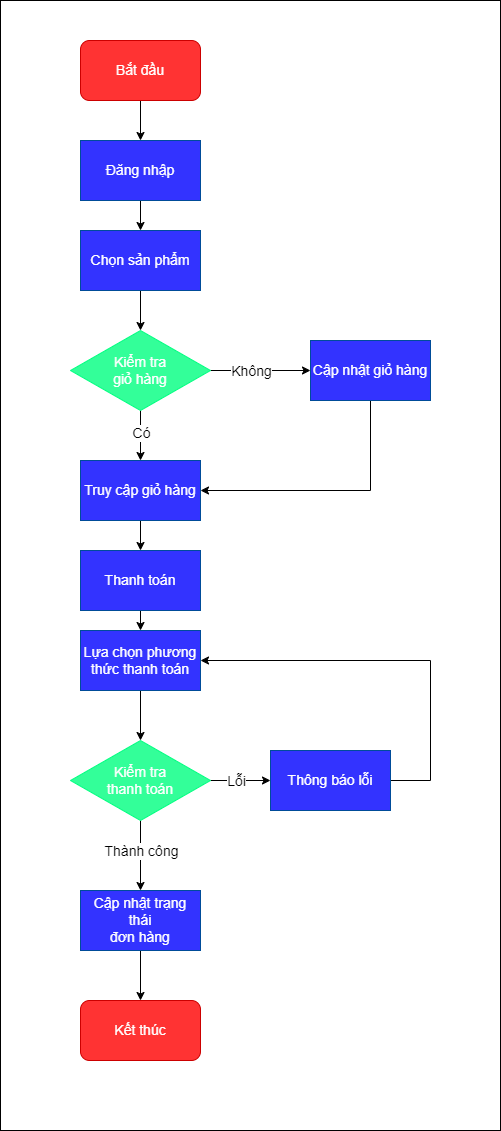

The diagram above was exported from draw.io. Its source (the exported page's mxGraphModel, read from the mxfile embedded in the PNG):
<mxGraphModel dx="933" dy="2061" grid="1" gridSize="10" guides="1" tooltips="1" connect="1" arrows="1" fold="1" page="1" pageScale="1" pageWidth="827" pageHeight="1169" math="0" shadow="0">
  <root>
    <mxCell id="0" />
    <mxCell id="1" parent="0" />
    <mxCell id="3wlFrJpjMllDJFcMGsjD-36" value="" style="rounded=0;whiteSpace=wrap;html=1;" vertex="1" parent="1">
      <mxGeometry x="930" y="-1090" width="500" height="1130" as="geometry" />
    </mxCell>
    <mxCell id="3wlFrJpjMllDJFcMGsjD-38" style="edgeStyle=orthogonalEdgeStyle;rounded=0;orthogonalLoop=1;jettySize=auto;html=1;exitX=0.5;exitY=1;exitDx=0;exitDy=0;entryX=0.5;entryY=0;entryDx=0;entryDy=0;fontSize=14;fontColor=#FFFFFF;" edge="1" parent="1" source="3wlFrJpjMllDJFcMGsjD-39" target="3wlFrJpjMllDJFcMGsjD-41">
      <mxGeometry relative="1" as="geometry" />
    </mxCell>
    <mxCell id="3wlFrJpjMllDJFcMGsjD-39" value="Bắt đầu" style="rounded=1;whiteSpace=wrap;html=1;fontSize=14;fillColor=#FF3333;strokeColor=#CC0000;fontColor=#FFFFFF;" vertex="1" parent="1">
      <mxGeometry x="1010" y="-1050" width="120" height="60" as="geometry" />
    </mxCell>
    <mxCell id="3wlFrJpjMllDJFcMGsjD-40" style="edgeStyle=orthogonalEdgeStyle;rounded=0;orthogonalLoop=1;jettySize=auto;html=1;exitX=0.5;exitY=1;exitDx=0;exitDy=0;entryX=0.5;entryY=0;entryDx=0;entryDy=0;fontSize=14;fontColor=#FFFFFF;" edge="1" parent="1" source="3wlFrJpjMllDJFcMGsjD-41" target="3wlFrJpjMllDJFcMGsjD-43">
      <mxGeometry relative="1" as="geometry" />
    </mxCell>
    <mxCell id="3wlFrJpjMllDJFcMGsjD-41" value="Đăng nhập" style="rounded=0;whiteSpace=wrap;html=1;fontSize=14;fillColor=#3333FF;strokeColor=#004C99;fontColor=#FFFFFF;" vertex="1" parent="1">
      <mxGeometry x="1010" y="-950" width="120" height="60" as="geometry" />
    </mxCell>
    <mxCell id="3wlFrJpjMllDJFcMGsjD-42" style="edgeStyle=orthogonalEdgeStyle;rounded=0;orthogonalLoop=1;jettySize=auto;html=1;exitX=0.5;exitY=1;exitDx=0;exitDy=0;entryX=0.5;entryY=0;entryDx=0;entryDy=0;fontSize=14;fontColor=#FFFFFF;" edge="1" parent="1" source="3wlFrJpjMllDJFcMGsjD-43" target="3wlFrJpjMllDJFcMGsjD-48">
      <mxGeometry relative="1" as="geometry" />
    </mxCell>
    <mxCell id="3wlFrJpjMllDJFcMGsjD-43" value="Chọn sản phẩm" style="rounded=0;whiteSpace=wrap;html=1;fontSize=14;fillColor=#3333FF;strokeColor=#004C99;fontColor=#FFFFFF;" vertex="1" parent="1">
      <mxGeometry x="1010" y="-860" width="120" height="60" as="geometry" />
    </mxCell>
    <mxCell id="3wlFrJpjMllDJFcMGsjD-44" style="edgeStyle=orthogonalEdgeStyle;rounded=0;orthogonalLoop=1;jettySize=auto;html=1;exitX=0.5;exitY=1;exitDx=0;exitDy=0;entryX=0.5;entryY=0;entryDx=0;entryDy=0;fontSize=14;fontColor=#FFFFFF;" edge="1" parent="1" source="3wlFrJpjMllDJFcMGsjD-48" target="3wlFrJpjMllDJFcMGsjD-50">
      <mxGeometry relative="1" as="geometry" />
    </mxCell>
    <mxCell id="3wlFrJpjMllDJFcMGsjD-45" value="Có" style="edgeLabel;html=1;align=center;verticalAlign=middle;resizable=0;points=[];fontSize=14;fontColor=#000000;" vertex="1" connectable="0" parent="3wlFrJpjMllDJFcMGsjD-44">
      <mxGeometry x="-0.1143" relative="1" as="geometry">
        <mxPoint as="offset" />
      </mxGeometry>
    </mxCell>
    <mxCell id="3wlFrJpjMllDJFcMGsjD-46" style="edgeStyle=orthogonalEdgeStyle;rounded=0;orthogonalLoop=1;jettySize=auto;html=1;exitX=1;exitY=0.5;exitDx=0;exitDy=0;fontSize=14;fontColor=#FFFFFF;" edge="1" parent="1" source="3wlFrJpjMllDJFcMGsjD-48" target="3wlFrJpjMllDJFcMGsjD-52">
      <mxGeometry relative="1" as="geometry" />
    </mxCell>
    <mxCell id="3wlFrJpjMllDJFcMGsjD-47" value="Không" style="edgeLabel;html=1;align=center;verticalAlign=middle;resizable=0;points=[];fontSize=14;fontColor=#000000;" vertex="1" connectable="0" parent="3wlFrJpjMllDJFcMGsjD-46">
      <mxGeometry x="0.15" y="-1" relative="1" as="geometry">
        <mxPoint x="-17" y="-1" as="offset" />
      </mxGeometry>
    </mxCell>
    <mxCell id="3wlFrJpjMllDJFcMGsjD-48" value="Kiểm tra&lt;br style=&quot;font-size: 14px;&quot;&gt;giỏ hàng" style="rhombus;whiteSpace=wrap;html=1;fontSize=14;fillColor=#33FF99;strokeColor=#00FF80;fontColor=#FFFFFF;" vertex="1" parent="1">
      <mxGeometry x="1000" y="-760" width="140" height="80" as="geometry" />
    </mxCell>
    <mxCell id="3wlFrJpjMllDJFcMGsjD-49" style="edgeStyle=orthogonalEdgeStyle;rounded=0;orthogonalLoop=1;jettySize=auto;html=1;exitX=0.5;exitY=1;exitDx=0;exitDy=0;entryX=0.5;entryY=0;entryDx=0;entryDy=0;fontSize=14;fontColor=#FFFFFF;" edge="1" parent="1" source="3wlFrJpjMllDJFcMGsjD-50" target="3wlFrJpjMllDJFcMGsjD-54">
      <mxGeometry relative="1" as="geometry" />
    </mxCell>
    <mxCell id="3wlFrJpjMllDJFcMGsjD-50" value="Truy cập giỏ hàng" style="rounded=0;whiteSpace=wrap;html=1;fontSize=14;strokeColor=#004C99;fillColor=#3333FF;fontColor=#FFFFFF;" vertex="1" parent="1">
      <mxGeometry x="1010" y="-630" width="120" height="60" as="geometry" />
    </mxCell>
    <mxCell id="3wlFrJpjMllDJFcMGsjD-51" style="edgeStyle=orthogonalEdgeStyle;rounded=0;orthogonalLoop=1;jettySize=auto;html=1;exitX=0.5;exitY=1;exitDx=0;exitDy=0;entryX=1;entryY=0.5;entryDx=0;entryDy=0;fontSize=14;fontColor=#FFFFFF;" edge="1" parent="1" source="3wlFrJpjMllDJFcMGsjD-52" target="3wlFrJpjMllDJFcMGsjD-50">
      <mxGeometry relative="1" as="geometry" />
    </mxCell>
    <mxCell id="3wlFrJpjMllDJFcMGsjD-52" value="Cập nhật giỏ hàng" style="rounded=0;whiteSpace=wrap;html=1;fontSize=14;fillColor=#3333FF;strokeColor=#004C99;fontColor=#FFFFFF;" vertex="1" parent="1">
      <mxGeometry x="1240" y="-750" width="120" height="60" as="geometry" />
    </mxCell>
    <mxCell id="3wlFrJpjMllDJFcMGsjD-53" style="edgeStyle=orthogonalEdgeStyle;rounded=0;orthogonalLoop=1;jettySize=auto;html=1;exitX=0.5;exitY=1;exitDx=0;exitDy=0;entryX=0.5;entryY=0;entryDx=0;entryDy=0;fontSize=14;fontColor=#FFFFFF;" edge="1" parent="1" source="3wlFrJpjMllDJFcMGsjD-54" target="3wlFrJpjMllDJFcMGsjD-56">
      <mxGeometry relative="1" as="geometry" />
    </mxCell>
    <mxCell id="3wlFrJpjMllDJFcMGsjD-54" value="Thanh toán" style="rounded=0;whiteSpace=wrap;html=1;fontSize=14;fillColor=#3333FF;strokeColor=#004C99;fontColor=#FFFFFF;" vertex="1" parent="1">
      <mxGeometry x="1010" y="-540" width="120" height="60" as="geometry" />
    </mxCell>
    <mxCell id="3wlFrJpjMllDJFcMGsjD-55" style="edgeStyle=orthogonalEdgeStyle;rounded=0;orthogonalLoop=1;jettySize=auto;html=1;exitX=0.5;exitY=1;exitDx=0;exitDy=0;entryX=0.5;entryY=0;entryDx=0;entryDy=0;fontSize=14;fontColor=#FFFFFF;" edge="1" parent="1" source="3wlFrJpjMllDJFcMGsjD-56" target="3wlFrJpjMllDJFcMGsjD-61">
      <mxGeometry relative="1" as="geometry" />
    </mxCell>
    <mxCell id="3wlFrJpjMllDJFcMGsjD-56" value="Lựa chọn phương thức thanh toán" style="rounded=0;whiteSpace=wrap;html=1;fontSize=14;fillColor=#3333FF;strokeColor=#004C99;fontColor=#FFFFFF;" vertex="1" parent="1">
      <mxGeometry x="1010" y="-460" width="120" height="60" as="geometry" />
    </mxCell>
    <mxCell id="3wlFrJpjMllDJFcMGsjD-57" style="edgeStyle=orthogonalEdgeStyle;rounded=0;orthogonalLoop=1;jettySize=auto;html=1;exitX=0.5;exitY=1;exitDx=0;exitDy=0;entryX=0.5;entryY=0;entryDx=0;entryDy=0;fontSize=14;fontColor=#FFFFFF;" edge="1" parent="1" source="3wlFrJpjMllDJFcMGsjD-61" target="3wlFrJpjMllDJFcMGsjD-63">
      <mxGeometry relative="1" as="geometry" />
    </mxCell>
    <mxCell id="3wlFrJpjMllDJFcMGsjD-58" value="Thành công" style="edgeLabel;html=1;align=center;verticalAlign=middle;resizable=0;points=[];fontSize=14;fontColor=#000000;" vertex="1" connectable="0" parent="3wlFrJpjMllDJFcMGsjD-57">
      <mxGeometry x="-0.4" y="-1" relative="1" as="geometry">
        <mxPoint x="1" y="9" as="offset" />
      </mxGeometry>
    </mxCell>
    <mxCell id="3wlFrJpjMllDJFcMGsjD-59" style="edgeStyle=orthogonalEdgeStyle;rounded=0;orthogonalLoop=1;jettySize=auto;html=1;exitX=1;exitY=0.5;exitDx=0;exitDy=0;entryX=0;entryY=0.5;entryDx=0;entryDy=0;fontSize=14;fontColor=#FFFFFF;" edge="1" parent="1" source="3wlFrJpjMllDJFcMGsjD-61" target="3wlFrJpjMllDJFcMGsjD-65">
      <mxGeometry relative="1" as="geometry" />
    </mxCell>
    <mxCell id="3wlFrJpjMllDJFcMGsjD-60" value="Lỗi" style="edgeLabel;html=1;align=center;verticalAlign=middle;resizable=0;points=[];fontSize=14;fontColor=#000000;" vertex="1" connectable="0" parent="3wlFrJpjMllDJFcMGsjD-59">
      <mxGeometry x="-0.16" relative="1" as="geometry">
        <mxPoint as="offset" />
      </mxGeometry>
    </mxCell>
    <mxCell id="3wlFrJpjMllDJFcMGsjD-61" value="Kiểm tra&lt;br style=&quot;font-size: 14px;&quot;&gt;thanh toán" style="rhombus;whiteSpace=wrap;html=1;fontSize=14;fillColor=#33FF99;strokeColor=#00FF80;fontColor=#FFFFFF;" vertex="1" parent="1">
      <mxGeometry x="1000" y="-350" width="140" height="80" as="geometry" />
    </mxCell>
    <mxCell id="3wlFrJpjMllDJFcMGsjD-62" style="edgeStyle=orthogonalEdgeStyle;rounded=0;orthogonalLoop=1;jettySize=auto;html=1;exitX=0.5;exitY=1;exitDx=0;exitDy=0;entryX=0.5;entryY=0;entryDx=0;entryDy=0;fontSize=14;fontColor=#FFFFFF;" edge="1" parent="1" source="3wlFrJpjMllDJFcMGsjD-63" target="3wlFrJpjMllDJFcMGsjD-66">
      <mxGeometry relative="1" as="geometry" />
    </mxCell>
    <mxCell id="3wlFrJpjMllDJFcMGsjD-63" value="Cập nhật trạng thái&lt;br style=&quot;font-size: 14px;&quot;&gt;đơn hàng" style="rounded=0;whiteSpace=wrap;html=1;fontSize=14;fillColor=#3333FF;strokeColor=#004C99;fontColor=#FFFFFF;" vertex="1" parent="1">
      <mxGeometry x="1010" y="-200" width="120" height="60" as="geometry" />
    </mxCell>
    <mxCell id="3wlFrJpjMllDJFcMGsjD-64" style="edgeStyle=orthogonalEdgeStyle;rounded=0;orthogonalLoop=1;jettySize=auto;html=1;entryX=1;entryY=0.5;entryDx=0;entryDy=0;fontColor=#FFFFFF;" edge="1" parent="1" source="3wlFrJpjMllDJFcMGsjD-65" target="3wlFrJpjMllDJFcMGsjD-56">
      <mxGeometry relative="1" as="geometry">
        <Array as="points">
          <mxPoint x="1360" y="-310" />
          <mxPoint x="1360" y="-430" />
        </Array>
      </mxGeometry>
    </mxCell>
    <mxCell id="3wlFrJpjMllDJFcMGsjD-65" value="Thông báo lỗi" style="rounded=0;whiteSpace=wrap;html=1;fontSize=14;fillColor=#3333FF;strokeColor=#004C99;fontColor=#FFFFFF;" vertex="1" parent="1">
      <mxGeometry x="1200" y="-340" width="120" height="60" as="geometry" />
    </mxCell>
    <mxCell id="3wlFrJpjMllDJFcMGsjD-66" value="Kết thúc" style="rounded=1;whiteSpace=wrap;html=1;fontSize=14;fillColor=#FF3333;strokeColor=#CC0000;fontColor=#FFFFFF;" vertex="1" parent="1">
      <mxGeometry x="1010" y="-90" width="120" height="60" as="geometry" />
    </mxCell>
  </root>
</mxGraphModel>